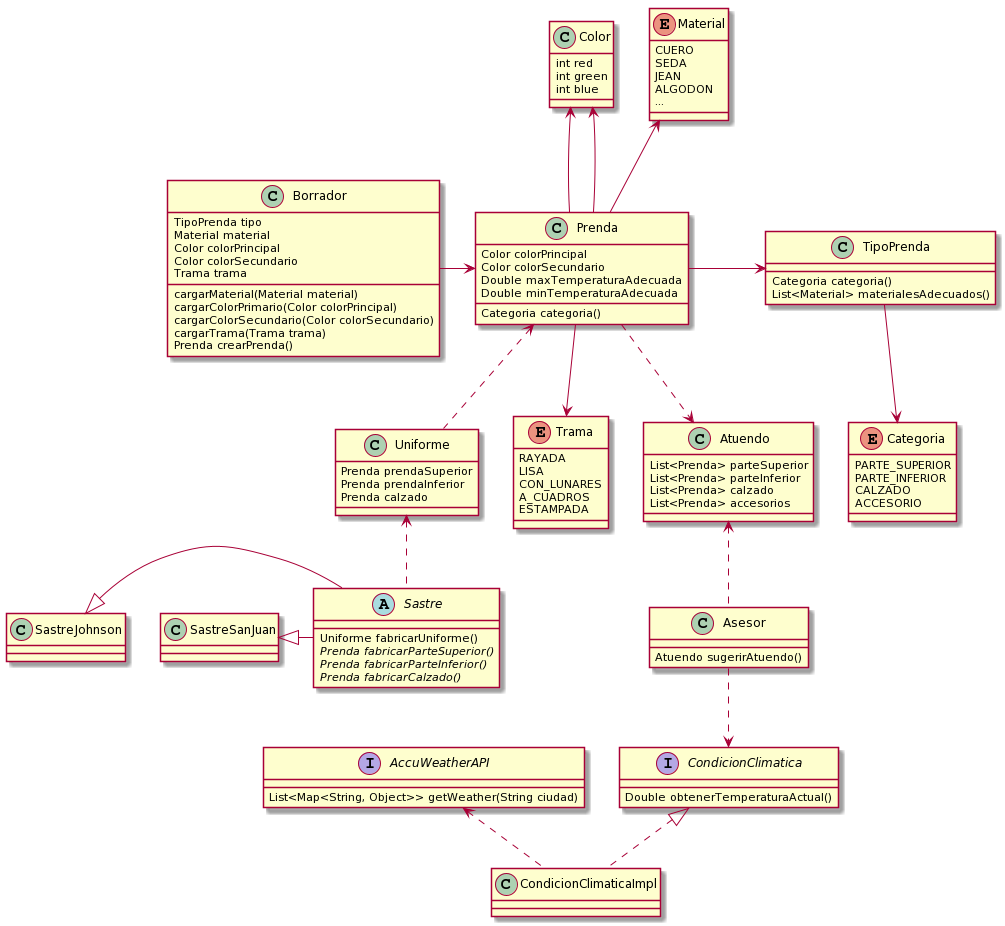

The diagram above was rendered by PlantUML. Its source (embedded in the PNG):
@startuml
Uniforme<..Sastre
Sastre-up|>SastreSanJuan
Sastre-up|>SastreJohnson
Prenda-right->TipoPrenda
TipoPrenda-down->Categoria
Prenda-up->Material
Prenda-up->Color
Prenda-up->Color
Prenda-down->Trama
Borrador-right->Prenda
Asesor..up>Atuendo
Asesor..down>CondicionClimatica
CondicionClimatica<|..CondicionClimaticaImpl
AccuWeatherAPI<..CondicionClimaticaImpl
Uniforme..up>Prenda


class TipoPrenda{
	Categoria categoria()
	List<Material> materialesAdecuados()
}

enum Categoria{
	PARTE_SUPERIOR
	PARTE_INFERIOR
	CALZADO
	ACCESORIO
}

enum Material{
	CUERO
	SEDA
	JEAN
	ALGODON
	...
}


class Color{
	int red
	int green
	int blue
}

class Prenda{
	Color colorPrincipal
	Color colorSecundario
	Double maxTemperaturaAdecuada
	Double minTemperaturaAdecuada
	Categoria categoria()
}

enum Trama{
	RAYADA
	LISA
	CON_LUNARES
	A_CUADROS
	ESTAMPADA
}

class Borrador{
	TipoPrenda tipo
	Material material
	Color colorPrincipal
	Color colorSecundario
	Trama trama
	cargarMaterial(Material material)
	cargarColorPrimario(Color colorPrincipal)
	cargarColorSecundario(Color colorSecundario)
	cargarTrama(Trama trama)
	Prenda crearPrenda()
}

together {
	abstract class Sastre{
		Uniforme fabricarUniforme()
		{abstract} Prenda fabricarParteSuperior()
		{abstract} Prenda fabricarParteInferior()
		{abstract} Prenda fabricarCalzado()
	}

	class SastreSanJuan{}
	class SastreJohnson{}
	
	class Uniforme{
		Prenda prendaSuperior
		Prenda prendaInferior
		Prenda calzado
	}
}

class Atuendo{
	List<Prenda> parteSuperior
	List<Prenda> parteInferior
	List<Prenda> calzado
	List<Prenda> accesorios
}

class Asesor{
	Atuendo sugerirAtuendo()
	
}

interface CondicionClimatica{
	Double obtenerTemperaturaActual()
}

class CondicionClimaticaImpl{}

interface AccuWeatherAPI{
	List<Map<String, Object>> getWeather(String ciudad)
}

Prenda..>Atuendo
@enduml